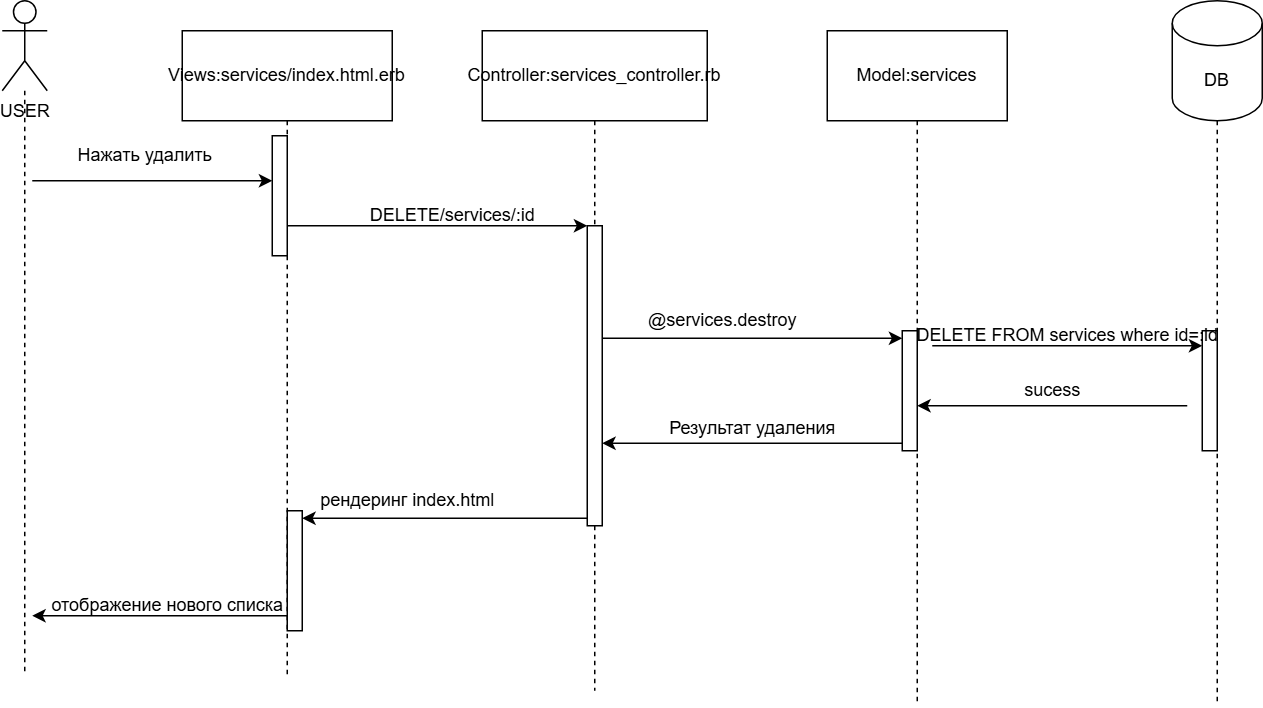

The diagram above was exported from draw.io. Its source (the exported page's mxGraphModel, read from the mxfile embedded in the PNG):
<mxGraphModel dx="1434" dy="780" grid="1" gridSize="10" guides="1" tooltips="1" connect="1" arrows="1" fold="1" page="1" pageScale="1" pageWidth="827" pageHeight="1169" math="0" shadow="0">
  <root>
    <mxCell id="0" />
    <mxCell id="1" parent="0" />
    <mxCell id="aZfy8Lf5t5LNdxNM2K2h-12" style="edgeStyle=orthogonalEdgeStyle;rounded=0;orthogonalLoop=1;jettySize=auto;html=1;dashed=1;endArrow=none;startFill=0;" edge="1" parent="1" source="aZfy8Lf5t5LNdxNM2K2h-1">
      <mxGeometry relative="1" as="geometry">
        <mxPoint x="95" y="490" as="targetPoint" />
      </mxGeometry>
    </mxCell>
    <mxCell id="aZfy8Lf5t5LNdxNM2K2h-1" value="USER" style="shape=umlActor;verticalLabelPosition=bottom;verticalAlign=top;html=1;outlineConnect=0;" vertex="1" parent="1">
      <mxGeometry x="80" y="40" width="30" height="60" as="geometry" />
    </mxCell>
    <mxCell id="aZfy8Lf5t5LNdxNM2K2h-16" style="edgeStyle=orthogonalEdgeStyle;rounded=0;orthogonalLoop=1;jettySize=auto;html=1;dashed=1;endArrow=none;startFill=0;" edge="1" parent="1" source="aZfy8Lf5t5LNdxNM2K2h-6">
      <mxGeometry relative="1" as="geometry">
        <mxPoint x="890" y="510" as="targetPoint" />
      </mxGeometry>
    </mxCell>
    <mxCell id="aZfy8Lf5t5LNdxNM2K2h-6" value="DB" style="shape=cylinder3;whiteSpace=wrap;html=1;boundedLbl=1;backgroundOutline=1;size=15;" vertex="1" parent="1">
      <mxGeometry x="860" y="40" width="60" height="80" as="geometry" />
    </mxCell>
    <mxCell id="aZfy8Lf5t5LNdxNM2K2h-13" style="edgeStyle=orthogonalEdgeStyle;rounded=0;orthogonalLoop=1;jettySize=auto;html=1;dashed=1;endArrow=none;startFill=0;" edge="1" parent="1" source="aZfy8Lf5t5LNdxNM2K2h-7">
      <mxGeometry relative="1" as="geometry">
        <mxPoint x="270" y="490" as="targetPoint" />
      </mxGeometry>
    </mxCell>
    <mxCell id="aZfy8Lf5t5LNdxNM2K2h-7" value="Views:services/index.html.erb" style="rounded=0;whiteSpace=wrap;html=1;" vertex="1" parent="1">
      <mxGeometry x="200" y="60" width="140" height="60" as="geometry" />
    </mxCell>
    <mxCell id="aZfy8Lf5t5LNdxNM2K2h-14" style="edgeStyle=orthogonalEdgeStyle;rounded=0;orthogonalLoop=1;jettySize=auto;html=1;dashed=1;endArrow=none;startFill=0;" edge="1" parent="1" source="aZfy8Lf5t5LNdxNM2K2h-9">
      <mxGeometry relative="1" as="geometry">
        <mxPoint x="475" y="500" as="targetPoint" />
      </mxGeometry>
    </mxCell>
    <mxCell id="aZfy8Lf5t5LNdxNM2K2h-9" value="Controller:services_controller.rb" style="rounded=0;whiteSpace=wrap;html=1;" vertex="1" parent="1">
      <mxGeometry x="400" y="60" width="150" height="60" as="geometry" />
    </mxCell>
    <mxCell id="aZfy8Lf5t5LNdxNM2K2h-15" style="edgeStyle=orthogonalEdgeStyle;rounded=0;orthogonalLoop=1;jettySize=auto;html=1;dashed=1;endArrow=none;startFill=0;" edge="1" parent="1" source="aZfy8Lf5t5LNdxNM2K2h-10">
      <mxGeometry relative="1" as="geometry">
        <mxPoint x="690" y="510" as="targetPoint" />
      </mxGeometry>
    </mxCell>
    <mxCell id="aZfy8Lf5t5LNdxNM2K2h-10" value="Model:services" style="rounded=0;whiteSpace=wrap;html=1;" vertex="1" parent="1">
      <mxGeometry x="630" y="60" width="120" height="60" as="geometry" />
    </mxCell>
    <mxCell id="aZfy8Lf5t5LNdxNM2K2h-17" value="" style="endArrow=classic;html=1;rounded=0;" edge="1" parent="1" target="aZfy8Lf5t5LNdxNM2K2h-19">
      <mxGeometry width="50" height="50" relative="1" as="geometry">
        <mxPoint x="100" y="160" as="sourcePoint" />
        <mxPoint x="250" y="160" as="targetPoint" />
      </mxGeometry>
    </mxCell>
    <mxCell id="aZfy8Lf5t5LNdxNM2K2h-18" value="Нажать удалить" style="text;html=1;align=center;verticalAlign=middle;resizable=0;points=[];autosize=1;strokeColor=none;fillColor=none;" vertex="1" parent="1">
      <mxGeometry x="120" y="128" width="110" height="30" as="geometry" />
    </mxCell>
    <mxCell id="aZfy8Lf5t5LNdxNM2K2h-19" value="" style="html=1;points=[[0,0,0,0,5],[0,1,0,0,-5],[1,0,0,0,5],[1,1,0,0,-5]];perimeter=orthogonalPerimeter;outlineConnect=0;targetShapes=umlLifeline;portConstraint=eastwest;newEdgeStyle={&quot;curved&quot;:0,&quot;rounded&quot;:0};" vertex="1" parent="1">
      <mxGeometry x="260" y="130" width="10" height="80" as="geometry" />
    </mxCell>
    <mxCell id="aZfy8Lf5t5LNdxNM2K2h-20" value="" style="html=1;points=[[0,0,0,0,5],[0,1,0,0,-5],[1,0,0,0,5],[1,1,0,0,-5]];perimeter=orthogonalPerimeter;outlineConnect=0;targetShapes=umlLifeline;portConstraint=eastwest;newEdgeStyle={&quot;curved&quot;:0,&quot;rounded&quot;:0};" vertex="1" parent="1">
      <mxGeometry x="470" y="190" width="10" height="200" as="geometry" />
    </mxCell>
    <mxCell id="aZfy8Lf5t5LNdxNM2K2h-21" value="" style="endArrow=classic;html=1;rounded=0;" edge="1" parent="1" source="aZfy8Lf5t5LNdxNM2K2h-19" target="aZfy8Lf5t5LNdxNM2K2h-20">
      <mxGeometry width="50" height="50" relative="1" as="geometry">
        <mxPoint x="420" y="430" as="sourcePoint" />
        <mxPoint x="470" y="380" as="targetPoint" />
      </mxGeometry>
    </mxCell>
    <mxCell id="aZfy8Lf5t5LNdxNM2K2h-22" value="DELETE/services/:id" style="text;html=1;align=center;verticalAlign=middle;resizable=0;points=[];autosize=1;strokeColor=none;fillColor=none;" vertex="1" parent="1">
      <mxGeometry x="315" y="168" width="130" height="30" as="geometry" />
    </mxCell>
    <mxCell id="aZfy8Lf5t5LNdxNM2K2h-23" value="" style="html=1;points=[[0,0,0,0,5],[0,1,0,0,-5],[1,0,0,0,5],[1,1,0,0,-5]];perimeter=orthogonalPerimeter;outlineConnect=0;targetShapes=umlLifeline;portConstraint=eastwest;newEdgeStyle={&quot;curved&quot;:0,&quot;rounded&quot;:0};" vertex="1" parent="1">
      <mxGeometry x="680" y="260" width="10" height="80" as="geometry" />
    </mxCell>
    <mxCell id="aZfy8Lf5t5LNdxNM2K2h-24" value="" style="endArrow=classic;html=1;rounded=0;entryX=0;entryY=0;entryDx=0;entryDy=5;entryPerimeter=0;" edge="1" parent="1" source="aZfy8Lf5t5LNdxNM2K2h-20" target="aZfy8Lf5t5LNdxNM2K2h-23">
      <mxGeometry width="50" height="50" relative="1" as="geometry">
        <mxPoint x="500" y="260" as="sourcePoint" />
        <mxPoint x="470" y="380" as="targetPoint" />
      </mxGeometry>
    </mxCell>
    <mxCell id="aZfy8Lf5t5LNdxNM2K2h-25" value="@services.destroy" style="text;html=1;align=center;verticalAlign=middle;resizable=0;points=[];autosize=1;strokeColor=none;fillColor=none;" vertex="1" parent="1">
      <mxGeometry x="500" y="238" width="120" height="30" as="geometry" />
    </mxCell>
    <mxCell id="aZfy8Lf5t5LNdxNM2K2h-26" value="" style="endArrow=classic;html=1;rounded=0;exitX=0;exitY=1;exitDx=0;exitDy=-5;exitPerimeter=0;" edge="1" parent="1" source="aZfy8Lf5t5LNdxNM2K2h-23" target="aZfy8Lf5t5LNdxNM2K2h-20">
      <mxGeometry width="50" height="50" relative="1" as="geometry">
        <mxPoint x="420" y="430" as="sourcePoint" />
        <mxPoint x="370" y="340" as="targetPoint" />
      </mxGeometry>
    </mxCell>
    <mxCell id="aZfy8Lf5t5LNdxNM2K2h-27" value="" style="html=1;points=[[0,0,0,0,5],[0,1,0,0,-5],[1,0,0,0,5],[1,1,0,0,-5]];perimeter=orthogonalPerimeter;outlineConnect=0;targetShapes=umlLifeline;portConstraint=eastwest;newEdgeStyle={&quot;curved&quot;:0,&quot;rounded&quot;:0};" vertex="1" parent="1">
      <mxGeometry x="880" y="260" width="10" height="80" as="geometry" />
    </mxCell>
    <mxCell id="aZfy8Lf5t5LNdxNM2K2h-28" value="" style="endArrow=classic;html=1;rounded=0;" edge="1" parent="1" target="aZfy8Lf5t5LNdxNM2K2h-27">
      <mxGeometry width="50" height="50" relative="1" as="geometry">
        <mxPoint x="700" y="270" as="sourcePoint" />
        <mxPoint x="470" y="380" as="targetPoint" />
      </mxGeometry>
    </mxCell>
    <mxCell id="aZfy8Lf5t5LNdxNM2K2h-29" value="DELETE FROM services where id=:id" style="text;html=1;align=center;verticalAlign=middle;resizable=0;points=[];autosize=1;strokeColor=none;fillColor=none;" vertex="1" parent="1">
      <mxGeometry x="680" y="248" width="220" height="30" as="geometry" />
    </mxCell>
    <mxCell id="aZfy8Lf5t5LNdxNM2K2h-30" value="" style="endArrow=classic;html=1;rounded=0;" edge="1" parent="1">
      <mxGeometry width="50" height="50" relative="1" as="geometry">
        <mxPoint x="870" y="310" as="sourcePoint" />
        <mxPoint x="690" y="310" as="targetPoint" />
      </mxGeometry>
    </mxCell>
    <mxCell id="aZfy8Lf5t5LNdxNM2K2h-31" value="sucess" style="text;html=1;align=center;verticalAlign=middle;resizable=0;points=[];autosize=1;strokeColor=none;fillColor=none;" vertex="1" parent="1">
      <mxGeometry x="750" y="285" width="60" height="30" as="geometry" />
    </mxCell>
    <mxCell id="aZfy8Lf5t5LNdxNM2K2h-32" value="Результат удаления" style="text;html=1;align=center;verticalAlign=middle;resizable=0;points=[];autosize=1;strokeColor=none;fillColor=none;" vertex="1" parent="1">
      <mxGeometry x="515" y="310" width="130" height="30" as="geometry" />
    </mxCell>
    <mxCell id="aZfy8Lf5t5LNdxNM2K2h-33" value="" style="html=1;points=[[0,0,0,0,5],[0,1,0,0,-5],[1,0,0,0,5],[1,1,0,0,-5]];perimeter=orthogonalPerimeter;outlineConnect=0;targetShapes=umlLifeline;portConstraint=eastwest;newEdgeStyle={&quot;curved&quot;:0,&quot;rounded&quot;:0};" vertex="1" parent="1">
      <mxGeometry x="270" y="380" width="10" height="80" as="geometry" />
    </mxCell>
    <mxCell id="aZfy8Lf5t5LNdxNM2K2h-34" value="" style="endArrow=classic;html=1;rounded=0;entryX=1;entryY=0;entryDx=0;entryDy=5;entryPerimeter=0;exitX=0;exitY=1;exitDx=0;exitDy=-5;exitPerimeter=0;" edge="1" parent="1" source="aZfy8Lf5t5LNdxNM2K2h-20" target="aZfy8Lf5t5LNdxNM2K2h-33">
      <mxGeometry width="50" height="50" relative="1" as="geometry">
        <mxPoint x="420" y="430" as="sourcePoint" />
        <mxPoint x="470" y="380" as="targetPoint" />
      </mxGeometry>
    </mxCell>
    <mxCell id="aZfy8Lf5t5LNdxNM2K2h-35" value="рендеринг index.html" style="text;html=1;align=center;verticalAlign=middle;resizable=0;points=[];autosize=1;strokeColor=none;fillColor=none;" vertex="1" parent="1">
      <mxGeometry x="280" y="358" width="140" height="30" as="geometry" />
    </mxCell>
    <mxCell id="aZfy8Lf5t5LNdxNM2K2h-36" value="" style="endArrow=classic;html=1;rounded=0;" edge="1" parent="1" source="aZfy8Lf5t5LNdxNM2K2h-33">
      <mxGeometry width="50" height="50" relative="1" as="geometry">
        <mxPoint x="420" y="430" as="sourcePoint" />
        <mxPoint x="100" y="450" as="targetPoint" />
      </mxGeometry>
    </mxCell>
    <mxCell id="aZfy8Lf5t5LNdxNM2K2h-37" value="отображение нового списка" style="text;html=1;align=center;verticalAlign=middle;resizable=0;points=[];autosize=1;strokeColor=none;fillColor=none;" vertex="1" parent="1">
      <mxGeometry x="100" y="428" width="180" height="30" as="geometry" />
    </mxCell>
  </root>
</mxGraphModel>